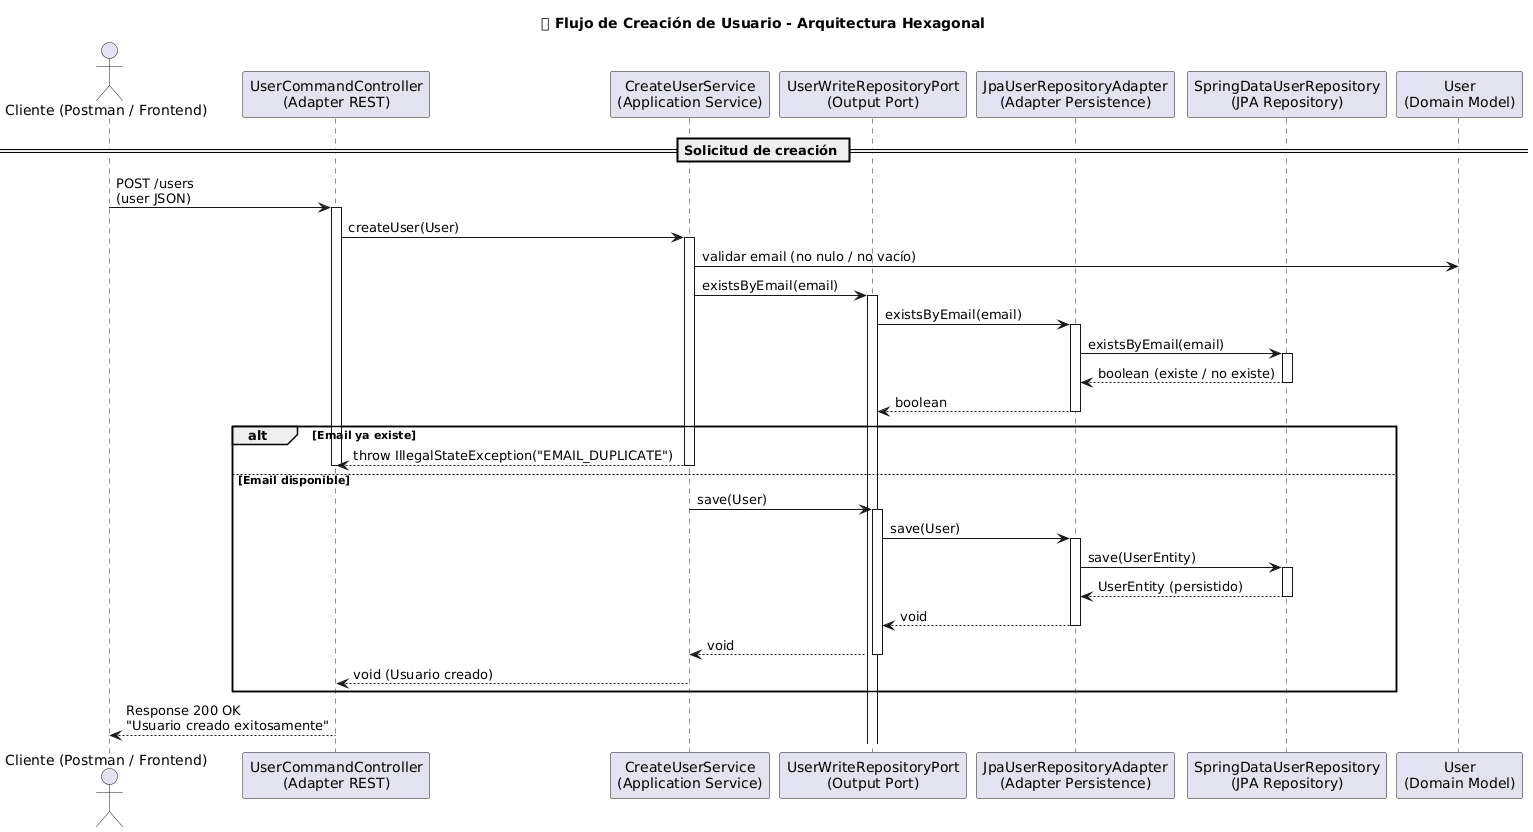

The diagram above was rendered by PlantUML. Its source (embedded in the PNG):
@startuml
title 🧩 Flujo de Creación de Usuario - Arquitectura Hexagonal

actor "Cliente (Postman / Frontend)" as Client
participant "UserCommandController\n(Adapter REST)" as Controller
participant "CreateUserService\n(Application Service)" as Service
participant "UserWriteRepositoryPort\n(Output Port)" as Port
participant "JpaUserRepositoryAdapter\n(Adapter Persistence)" as Adapter
participant "SpringDataUserRepository\n(JPA Repository)" as Repository
participant "User\n(Domain Model)" as User

== Solicitud de creación ==
Client -> Controller : POST /users\n(user JSON)
activate Controller

Controller -> Service : createUser(User)
activate Service

Service -> User : validar email (no nulo / no vacío)
Service -> Port : existsByEmail(email)
activate Port

Port -> Adapter : existsByEmail(email)
activate Adapter
Adapter -> Repository : existsByEmail(email)
activate Repository
Repository --> Adapter : boolean (existe / no existe)
deactivate Repository
Adapter --> Port : boolean
deactivate Adapter

alt Email ya existe
    Service --> Controller : throw IllegalStateException("EMAIL_DUPLICATE")
    deactivate Service
    deactivate Controller
else Email disponible
    Service -> Port : save(User)
    activate Port
    Port -> Adapter : save(User)
    activate Adapter
    Adapter -> Repository : save(UserEntity)
    activate Repository
    Repository --> Adapter : UserEntity (persistido)
    deactivate Repository
    Adapter --> Port : void
    deactivate Adapter
    Port --> Service : void
    deactivate Port
    Service --> Controller : void (Usuario creado)
    deactivate Service
end

Controller --> Client : Response 200 OK\n"Usuario creado exitosamente"
deactivate Controller
@enduml